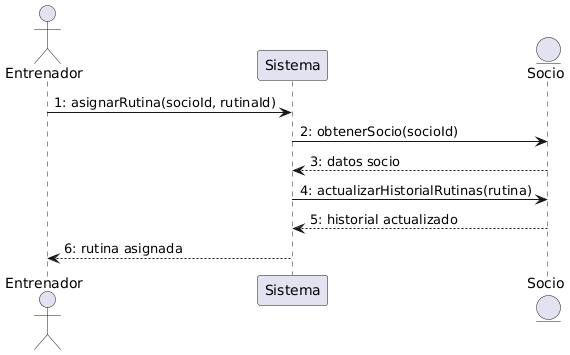

The diagram above was rendered by PlantUML. Its source (embedded in the PNG):
@startuml
actor Entrenador as entrenador
participant "Sistema" as sistema
entity "Socio" as socio

entrenador -> sistema: 1: asignarRutina(socioId, rutinaId)
sistema -> socio: 2: obtenerSocio(socioId)
socio --> sistema: 3: datos socio
sistema -> socio: 4: actualizarHistorialRutinas(rutina)
socio --> sistema: 5: historial actualizado
sistema --> entrenador: 6: rutina asignada
@enduml